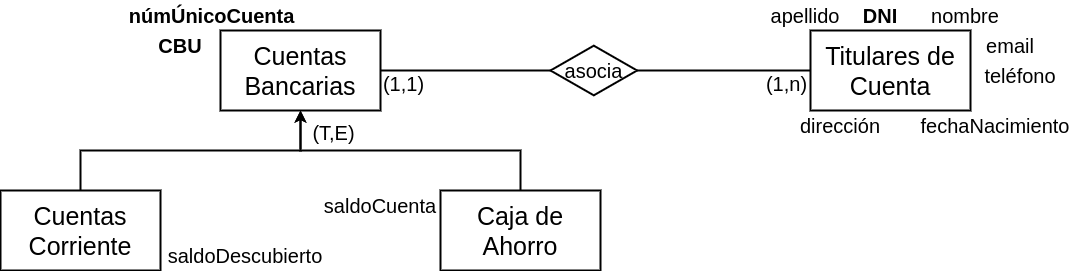

The diagram above was exported from draw.io. Its source (the exported page's mxGraphModel, read from the mxfile embedded in the PNG):
<mxGraphModel dx="1100" dy="699" grid="1" gridSize="10" guides="1" tooltips="1" connect="1" arrows="1" fold="1" page="1" pageScale="1" pageWidth="1169" pageHeight="827" math="0" shadow="0">
  <root>
    <mxCell id="0" />
    <mxCell id="1" parent="0" />
    <mxCell id="AVEngfMuBApzabfQy-1a-1" value="&lt;font style=&quot;font-size: 25px;&quot;&gt;Cuentas Bancarias&lt;/font&gt;" style="whiteSpace=wrap;html=1;align=center;fontSize=20;strokeWidth=2;" vertex="1" parent="1">
      <mxGeometry x="260.00000000000006" y="309" width="160" height="80" as="geometry" />
    </mxCell>
    <mxCell id="AVEngfMuBApzabfQy-1a-2" value="CBU" style="text;html=1;strokeColor=none;fillColor=none;align=center;verticalAlign=middle;whiteSpace=wrap;rounded=0;fontSize=20;rotation=0;fontStyle=1" vertex="1" parent="1">
      <mxGeometry x="190" y="309" width="60" height="30" as="geometry" />
    </mxCell>
    <mxCell id="AVEngfMuBApzabfQy-1a-3" value="númÚnicoCuenta" style="text;html=1;strokeColor=none;fillColor=none;align=center;verticalAlign=middle;whiteSpace=wrap;rounded=0;fontSize=20;rotation=0;fontStyle=1" vertex="1" parent="1">
      <mxGeometry x="160" y="279" width="183" height="30" as="geometry" />
    </mxCell>
    <mxCell id="AVEngfMuBApzabfQy-1a-8" style="edgeStyle=orthogonalEdgeStyle;rounded=0;orthogonalLoop=1;jettySize=auto;html=1;endSize=6;strokeWidth=2;" edge="1" parent="1" source="AVEngfMuBApzabfQy-1a-5" target="AVEngfMuBApzabfQy-1a-1">
      <mxGeometry relative="1" as="geometry">
        <Array as="points">
          <mxPoint x="120" y="429" />
          <mxPoint x="340" y="429" />
        </Array>
      </mxGeometry>
    </mxCell>
    <mxCell id="AVEngfMuBApzabfQy-1a-5" value="&lt;font style=&quot;font-size: 25px;&quot;&gt;Cuentas Corriente&lt;/font&gt;" style="whiteSpace=wrap;html=1;align=center;fontSize=20;strokeWidth=2;" vertex="1" parent="1">
      <mxGeometry x="40.00000000000006" y="469" width="160" height="80" as="geometry" />
    </mxCell>
    <mxCell id="AVEngfMuBApzabfQy-1a-7" style="edgeStyle=orthogonalEdgeStyle;rounded=0;orthogonalLoop=1;jettySize=auto;html=1;strokeWidth=2;" edge="1" parent="1" source="AVEngfMuBApzabfQy-1a-6" target="AVEngfMuBApzabfQy-1a-1">
      <mxGeometry relative="1" as="geometry">
        <Array as="points">
          <mxPoint x="560" y="429" />
          <mxPoint x="340" y="429" />
        </Array>
      </mxGeometry>
    </mxCell>
    <mxCell id="AVEngfMuBApzabfQy-1a-6" value="&lt;font style=&quot;font-size: 25px;&quot;&gt;Caja de Ahorro&lt;/font&gt;" style="whiteSpace=wrap;html=1;align=center;fontSize=20;strokeWidth=2;" vertex="1" parent="1">
      <mxGeometry x="480" y="469" width="160" height="80" as="geometry" />
    </mxCell>
    <mxCell id="AVEngfMuBApzabfQy-1a-10" value="(T,E)" style="text;html=1;strokeColor=none;fillColor=none;align=center;verticalAlign=middle;whiteSpace=wrap;rounded=0;fontSize=20;rotation=0;" vertex="1" parent="1">
      <mxGeometry x="350.00000000000006" y="399" width="47.4" height="23.17" as="geometry" />
    </mxCell>
    <mxCell id="AVEngfMuBApzabfQy-1a-11" value="&lt;span style=&quot;font-weight: normal;&quot;&gt;saldoCuenta&lt;/span&gt;" style="text;html=1;strokeColor=none;fillColor=none;align=center;verticalAlign=middle;whiteSpace=wrap;rounded=0;fontSize=20;rotation=0;fontStyle=1" vertex="1" parent="1">
      <mxGeometry x="360" y="469" width="120" height="30" as="geometry" />
    </mxCell>
    <mxCell id="AVEngfMuBApzabfQy-1a-12" value="&lt;span style=&quot;font-weight: 400;&quot;&gt;saldoDescubierto&lt;/span&gt;" style="text;html=1;strokeColor=none;fillColor=none;align=center;verticalAlign=middle;whiteSpace=wrap;rounded=0;fontSize=20;rotation=0;fontStyle=1" vertex="1" parent="1">
      <mxGeometry x="200" y="519" width="170" height="30" as="geometry" />
    </mxCell>
    <mxCell id="AVEngfMuBApzabfQy-1a-13" value="&lt;font style=&quot;font-size: 25px;&quot;&gt;Titulares de Cuenta&lt;/font&gt;" style="whiteSpace=wrap;html=1;align=center;fontSize=20;strokeWidth=2;" vertex="1" parent="1">
      <mxGeometry x="850" y="309" width="160" height="80" as="geometry" />
    </mxCell>
    <mxCell id="AVEngfMuBApzabfQy-1a-14" value="nombre" style="text;html=1;strokeColor=none;fillColor=none;align=center;verticalAlign=middle;whiteSpace=wrap;rounded=0;fontSize=20;rotation=0;" vertex="1" parent="1">
      <mxGeometry x="960" y="279" width="90" height="30" as="geometry" />
    </mxCell>
    <mxCell id="AVEngfMuBApzabfQy-1a-15" value="DNI" style="text;html=1;strokeColor=none;fillColor=none;align=center;verticalAlign=middle;whiteSpace=wrap;rounded=0;fontSize=20;rotation=0;fontStyle=1" vertex="1" parent="1">
      <mxGeometry x="890" y="279" width="60" height="30" as="geometry" />
    </mxCell>
    <mxCell id="AVEngfMuBApzabfQy-1a-16" value="apellido" style="text;html=1;strokeColor=none;fillColor=none;align=center;verticalAlign=middle;whiteSpace=wrap;rounded=0;fontSize=20;rotation=0;" vertex="1" parent="1">
      <mxGeometry x="800" y="279" width="90" height="30" as="geometry" />
    </mxCell>
    <mxCell id="AVEngfMuBApzabfQy-1a-17" value="fechaNacimiento" style="text;html=1;strokeColor=none;fillColor=none;align=center;verticalAlign=middle;whiteSpace=wrap;rounded=0;fontSize=20;rotation=0;" vertex="1" parent="1">
      <mxGeometry x="960" y="389" width="150" height="30" as="geometry" />
    </mxCell>
    <mxCell id="AVEngfMuBApzabfQy-1a-18" value="teléfono" style="text;html=1;strokeColor=none;fillColor=none;align=center;verticalAlign=middle;whiteSpace=wrap;rounded=0;fontSize=20;rotation=0;" vertex="1" parent="1">
      <mxGeometry x="1010" y="339" width="100" height="30" as="geometry" />
    </mxCell>
    <mxCell id="AVEngfMuBApzabfQy-1a-19" value="email" style="text;html=1;strokeColor=none;fillColor=none;align=center;verticalAlign=middle;whiteSpace=wrap;rounded=0;fontSize=20;rotation=0;" vertex="1" parent="1">
      <mxGeometry x="1010" y="309" width="80" height="30" as="geometry" />
    </mxCell>
    <mxCell id="AVEngfMuBApzabfQy-1a-21" value="dirección" style="text;html=1;strokeColor=none;fillColor=none;align=center;verticalAlign=middle;whiteSpace=wrap;rounded=0;fontSize=20;rotation=0;" vertex="1" parent="1">
      <mxGeometry x="830" y="389" width="100" height="30" as="geometry" />
    </mxCell>
    <mxCell id="AVEngfMuBApzabfQy-1a-23" value="asocia" style="shape=rhombus;perimeter=rhombusPerimeter;whiteSpace=wrap;html=1;align=center;fontSize=20;strokeWidth=2;" vertex="1" parent="1">
      <mxGeometry x="590" y="324.18" width="86.6" height="49.65" as="geometry" />
    </mxCell>
    <mxCell id="AVEngfMuBApzabfQy-1a-24" value="" style="endArrow=none;html=1;rounded=0;endSize=5;strokeWidth=2;" edge="1" parent="1" source="AVEngfMuBApzabfQy-1a-1" target="AVEngfMuBApzabfQy-1a-23">
      <mxGeometry width="50" height="50" relative="1" as="geometry">
        <mxPoint x="626" y="304" as="sourcePoint" />
        <mxPoint x="760" y="304" as="targetPoint" />
      </mxGeometry>
    </mxCell>
    <mxCell id="AVEngfMuBApzabfQy-1a-25" value="" style="endArrow=none;html=1;rounded=0;endSize=5;strokeWidth=2;" edge="1" parent="1" source="AVEngfMuBApzabfQy-1a-23" target="AVEngfMuBApzabfQy-1a-13">
      <mxGeometry width="50" height="50" relative="1" as="geometry">
        <mxPoint x="650" y="400" as="sourcePoint" />
        <mxPoint x="600" y="359" as="targetPoint" />
      </mxGeometry>
    </mxCell>
    <mxCell id="AVEngfMuBApzabfQy-1a-26" value="(1,n)" style="text;html=1;strokeColor=none;fillColor=none;align=center;verticalAlign=middle;whiteSpace=wrap;rounded=0;fontSize=20;rotation=0;" vertex="1" parent="1">
      <mxGeometry x="802.6000000000001" y="350.65999999999997" width="47.4" height="23.17" as="geometry" />
    </mxCell>
    <mxCell id="AVEngfMuBApzabfQy-1a-27" value="(1,1)" style="text;html=1;strokeColor=none;fillColor=none;align=center;verticalAlign=middle;whiteSpace=wrap;rounded=0;fontSize=20;rotation=0;" vertex="1" parent="1">
      <mxGeometry x="420.0000000000001" y="350.65999999999997" width="47.4" height="23.17" as="geometry" />
    </mxCell>
  </root>
</mxGraphModel>